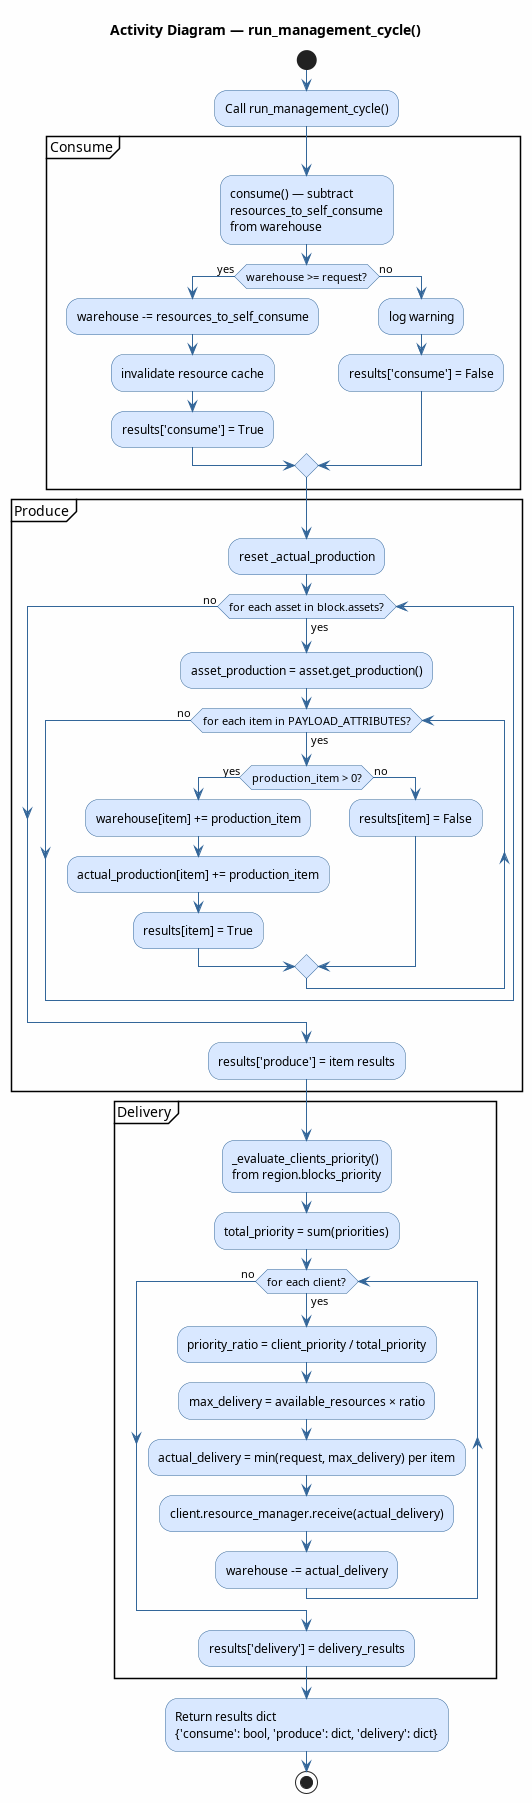

The diagram above was rendered by PlantUML. Its source (embedded in the PNG):
@startuml run_management_cycle
title Activity Diagram — run_management_cycle()

skinparam ActivityBackgroundColor #D9E8FF
skinparam ActivityBorderColor #336699
skinparam ArrowColor #336699
skinparam backgroundColor #FEFEFE

start

:Call run_management_cycle();

partition "Consume" {
    :consume() — subtract\nresources_to_self_consume\nfrom warehouse;
    if (warehouse >= request?) then (yes)
        :warehouse -= resources_to_self_consume;
        :invalidate resource cache;
        :results['consume'] = True;
    else (no)
        :log warning;
        :results['consume'] = False;
    endif
}

partition "Produce" {
    :reset _actual_production;
    while (for each asset in block.assets?) is (yes)
        :asset_production = asset.get_production();
        while (for each item in PAYLOAD_ATTRIBUTES?) is (yes)
            if (production_item > 0?) then (yes)
                :warehouse[item] += production_item;
                :actual_production[item] += production_item;
                :results[item] = True;
            else (no)
                :results[item] = False;
            endif
        endwhile (no)
    endwhile (no)
    :results['produce'] = item results;
}

partition "Delivery" {
    :_evaluate_clients_priority()\nfrom region.blocks_priority;
    :total_priority = sum(priorities);
    while (for each client?) is (yes)
        :priority_ratio = client_priority / total_priority;
        :max_delivery = available_resources × ratio;
        :actual_delivery = min(request, max_delivery) per item;
        :client.resource_manager.receive(actual_delivery);
        :warehouse -= actual_delivery;
    endwhile (no)
    :results['delivery'] = delivery_results;
}

:Return results dict\n{'consume': bool, 'produce': dict, 'delivery': dict};

stop
@enduml